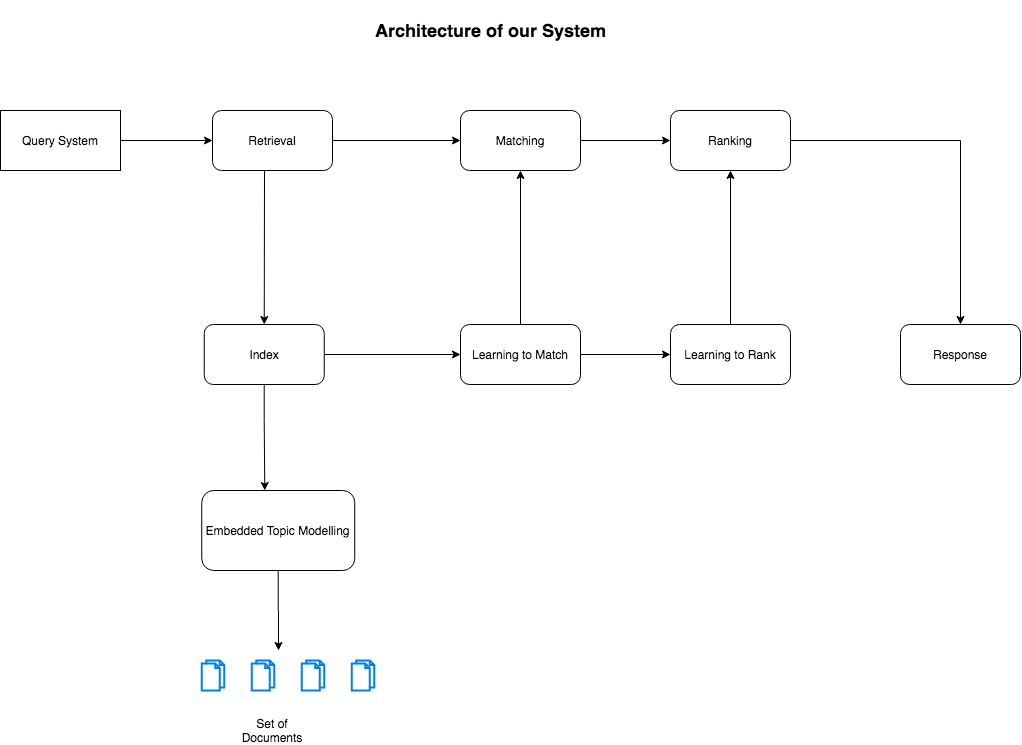

The diagram above was exported from draw.io. Its source (the exported page's mxGraphModel, read from the mxfile embedded in the PNG):
<mxGraphModel dx="1351" dy="774" grid="1" gridSize="10" guides="1" tooltips="1" connect="1" arrows="1" fold="1" page="1" pageScale="1" pageWidth="1169" pageHeight="827" background="#ffffff" math="0" shadow="0">
  <root>
    <mxCell id="0" />
    <mxCell id="1" parent="0" />
    <mxCell id="_9YeSuLV7oQu3SlcqJ8G-1542" value="" style="html=1;verticalLabelPosition=bottom;align=center;labelBackgroundColor=#ffffff;verticalAlign=top;strokeWidth=2;strokeColor=#0080F0;shadow=0;dashed=0;shape=mxgraph.ios7.icons.documents;" parent="1" vertex="1">
      <mxGeometry x="241.25" y="690" width="22.5" height="30" as="geometry" />
    </mxCell>
    <mxCell id="_9YeSuLV7oQu3SlcqJ8G-1543" value="" style="html=1;verticalLabelPosition=bottom;align=center;labelBackgroundColor=#ffffff;verticalAlign=top;strokeWidth=2;strokeColor=#0080F0;shadow=0;dashed=0;shape=mxgraph.ios7.icons.documents;" parent="1" vertex="1">
      <mxGeometry x="291.25" y="690" width="22.5" height="30" as="geometry" />
    </mxCell>
    <mxCell id="_9YeSuLV7oQu3SlcqJ8G-1544" value="" style="html=1;verticalLabelPosition=bottom;align=center;labelBackgroundColor=#ffffff;verticalAlign=top;strokeWidth=2;strokeColor=#0080F0;shadow=0;dashed=0;shape=mxgraph.ios7.icons.documents;" parent="1" vertex="1">
      <mxGeometry x="341.25" y="690" width="22.5" height="30" as="geometry" />
    </mxCell>
    <mxCell id="9ZYaF8CYNHuKizs76KP7-1" value="" style="html=1;verticalLabelPosition=bottom;align=center;labelBackgroundColor=#ffffff;verticalAlign=top;strokeWidth=2;strokeColor=#0080F0;shadow=0;dashed=0;shape=mxgraph.ios7.icons.documents;" vertex="1" parent="1">
      <mxGeometry x="391.25" y="690" width="22.5" height="30" as="geometry" />
    </mxCell>
    <mxCell id="9ZYaF8CYNHuKizs76KP7-32" style="edgeStyle=orthogonalEdgeStyle;rounded=0;orthogonalLoop=1;jettySize=auto;html=1;" edge="1" parent="1" source="9ZYaF8CYNHuKizs76KP7-4">
      <mxGeometry relative="1" as="geometry">
        <mxPoint x="318" y="680" as="targetPoint" />
      </mxGeometry>
    </mxCell>
    <mxCell id="9ZYaF8CYNHuKizs76KP7-4" value="Embedded Topic Modelling" style="rounded=1;whiteSpace=wrap;html=1;" vertex="1" parent="1">
      <mxGeometry x="241.25" y="520" width="153" height="80" as="geometry" />
    </mxCell>
    <mxCell id="9ZYaF8CYNHuKizs76KP7-5" value="Set of Documents" style="text;html=1;strokeColor=none;fillColor=none;align=center;verticalAlign=middle;whiteSpace=wrap;rounded=0;" vertex="1" parent="1">
      <mxGeometry x="292" y="750" width="40" height="20" as="geometry" />
    </mxCell>
    <mxCell id="9ZYaF8CYNHuKizs76KP7-11" style="edgeStyle=orthogonalEdgeStyle;rounded=0;orthogonalLoop=1;jettySize=auto;html=1;entryX=0.412;entryY=0;entryDx=0;entryDy=0;entryPerimeter=0;" edge="1" parent="1" source="9ZYaF8CYNHuKizs76KP7-13" target="9ZYaF8CYNHuKizs76KP7-4">
      <mxGeometry relative="1" as="geometry">
        <Array as="points">
          <mxPoint x="304" y="450" />
          <mxPoint x="304" y="450" />
        </Array>
      </mxGeometry>
    </mxCell>
    <mxCell id="9ZYaF8CYNHuKizs76KP7-27" style="edgeStyle=orthogonalEdgeStyle;rounded=0;orthogonalLoop=1;jettySize=auto;html=1;" edge="1" parent="1" source="9ZYaF8CYNHuKizs76KP7-7" target="9ZYaF8CYNHuKizs76KP7-18">
      <mxGeometry relative="1" as="geometry" />
    </mxCell>
    <mxCell id="9ZYaF8CYNHuKizs76KP7-7" value="Retrieval" style="rounded=1;whiteSpace=wrap;html=1;" vertex="1" parent="1">
      <mxGeometry x="252" y="140" width="120" height="60" as="geometry" />
    </mxCell>
    <mxCell id="9ZYaF8CYNHuKizs76KP7-10" style="edgeStyle=orthogonalEdgeStyle;rounded=0;orthogonalLoop=1;jettySize=auto;html=1;entryX=0;entryY=0.5;entryDx=0;entryDy=0;exitX=1;exitY=0.5;exitDx=0;exitDy=0;" edge="1" parent="1" source="9ZYaF8CYNHuKizs76KP7-28" target="9ZYaF8CYNHuKizs76KP7-7">
      <mxGeometry relative="1" as="geometry">
        <mxPoint x="200" y="170" as="sourcePoint" />
      </mxGeometry>
    </mxCell>
    <mxCell id="9ZYaF8CYNHuKizs76KP7-24" style="edgeStyle=orthogonalEdgeStyle;rounded=0;orthogonalLoop=1;jettySize=auto;html=1;entryX=0.5;entryY=0;entryDx=0;entryDy=0;" edge="1" parent="1" source="9ZYaF8CYNHuKizs76KP7-12" target="9ZYaF8CYNHuKizs76KP7-16">
      <mxGeometry relative="1" as="geometry" />
    </mxCell>
    <mxCell id="9ZYaF8CYNHuKizs76KP7-12" value="Ranking" style="rounded=1;whiteSpace=wrap;html=1;" vertex="1" parent="1">
      <mxGeometry x="710" y="140" width="120" height="60" as="geometry" />
    </mxCell>
    <mxCell id="9ZYaF8CYNHuKizs76KP7-22" style="edgeStyle=orthogonalEdgeStyle;rounded=0;orthogonalLoop=1;jettySize=auto;html=1;entryX=0;entryY=0.5;entryDx=0;entryDy=0;" edge="1" parent="1" source="9ZYaF8CYNHuKizs76KP7-13" target="9ZYaF8CYNHuKizs76KP7-19">
      <mxGeometry relative="1" as="geometry" />
    </mxCell>
    <mxCell id="9ZYaF8CYNHuKizs76KP7-13" value="Index" style="rounded=1;whiteSpace=wrap;html=1;" vertex="1" parent="1">
      <mxGeometry x="243.75" y="354" width="120" height="60" as="geometry" />
    </mxCell>
    <mxCell id="9ZYaF8CYNHuKizs76KP7-16" value="Response" style="rounded=1;whiteSpace=wrap;html=1;" vertex="1" parent="1">
      <mxGeometry x="940" y="354" width="120" height="60" as="geometry" />
    </mxCell>
    <mxCell id="9ZYaF8CYNHuKizs76KP7-26" style="edgeStyle=orthogonalEdgeStyle;rounded=0;orthogonalLoop=1;jettySize=auto;html=1;" edge="1" parent="1" source="9ZYaF8CYNHuKizs76KP7-18" target="9ZYaF8CYNHuKizs76KP7-12">
      <mxGeometry relative="1" as="geometry" />
    </mxCell>
    <mxCell id="9ZYaF8CYNHuKizs76KP7-18" value="Matching" style="rounded=1;whiteSpace=wrap;html=1;" vertex="1" parent="1">
      <mxGeometry x="500" y="140" width="120" height="60" as="geometry" />
    </mxCell>
    <mxCell id="9ZYaF8CYNHuKizs76KP7-21" style="edgeStyle=orthogonalEdgeStyle;rounded=0;orthogonalLoop=1;jettySize=auto;html=1;entryX=0.5;entryY=1;entryDx=0;entryDy=0;" edge="1" parent="1" source="9ZYaF8CYNHuKizs76KP7-19" target="9ZYaF8CYNHuKizs76KP7-18">
      <mxGeometry relative="1" as="geometry" />
    </mxCell>
    <mxCell id="9ZYaF8CYNHuKizs76KP7-23" style="edgeStyle=orthogonalEdgeStyle;rounded=0;orthogonalLoop=1;jettySize=auto;html=1;" edge="1" parent="1" source="9ZYaF8CYNHuKizs76KP7-19" target="9ZYaF8CYNHuKizs76KP7-20">
      <mxGeometry relative="1" as="geometry" />
    </mxCell>
    <mxCell id="9ZYaF8CYNHuKizs76KP7-19" value="Learning to Match" style="rounded=1;whiteSpace=wrap;html=1;" vertex="1" parent="1">
      <mxGeometry x="500" y="354" width="120" height="60" as="geometry" />
    </mxCell>
    <mxCell id="9ZYaF8CYNHuKizs76KP7-25" style="edgeStyle=orthogonalEdgeStyle;rounded=0;orthogonalLoop=1;jettySize=auto;html=1;" edge="1" parent="1" source="9ZYaF8CYNHuKizs76KP7-20" target="9ZYaF8CYNHuKizs76KP7-12">
      <mxGeometry relative="1" as="geometry">
        <mxPoint x="750" y="210" as="targetPoint" />
      </mxGeometry>
    </mxCell>
    <mxCell id="9ZYaF8CYNHuKizs76KP7-20" value="Learning to Rank" style="rounded=1;whiteSpace=wrap;html=1;" vertex="1" parent="1">
      <mxGeometry x="710" y="354" width="120" height="60" as="geometry" />
    </mxCell>
    <mxCell id="9ZYaF8CYNHuKizs76KP7-28" value="Query System" style="rounded=0;whiteSpace=wrap;html=1;" vertex="1" parent="1">
      <mxGeometry x="40" y="140" width="120" height="60" as="geometry" />
    </mxCell>
    <mxCell id="9ZYaF8CYNHuKizs76KP7-30" value="&lt;font style=&quot;font-size: 18px&quot;&gt;&lt;b&gt;Architecture of our System&lt;/b&gt;&lt;/font&gt;" style="text;html=1;strokeColor=none;fillColor=none;align=center;verticalAlign=middle;whiteSpace=wrap;rounded=0;" vertex="1" parent="1">
      <mxGeometry x="381" y="30" width="299" height="60" as="geometry" />
    </mxCell>
    <mxCell id="9ZYaF8CYNHuKizs76KP7-35" value="" style="endArrow=classic;html=1;entryX=0.5;entryY=0;entryDx=0;entryDy=0;" edge="1" parent="1" target="9ZYaF8CYNHuKizs76KP7-13">
      <mxGeometry width="50" height="50" relative="1" as="geometry">
        <mxPoint x="304" y="200" as="sourcePoint" />
        <mxPoint x="280" y="220" as="targetPoint" />
      </mxGeometry>
    </mxCell>
  </root>
</mxGraphModel>